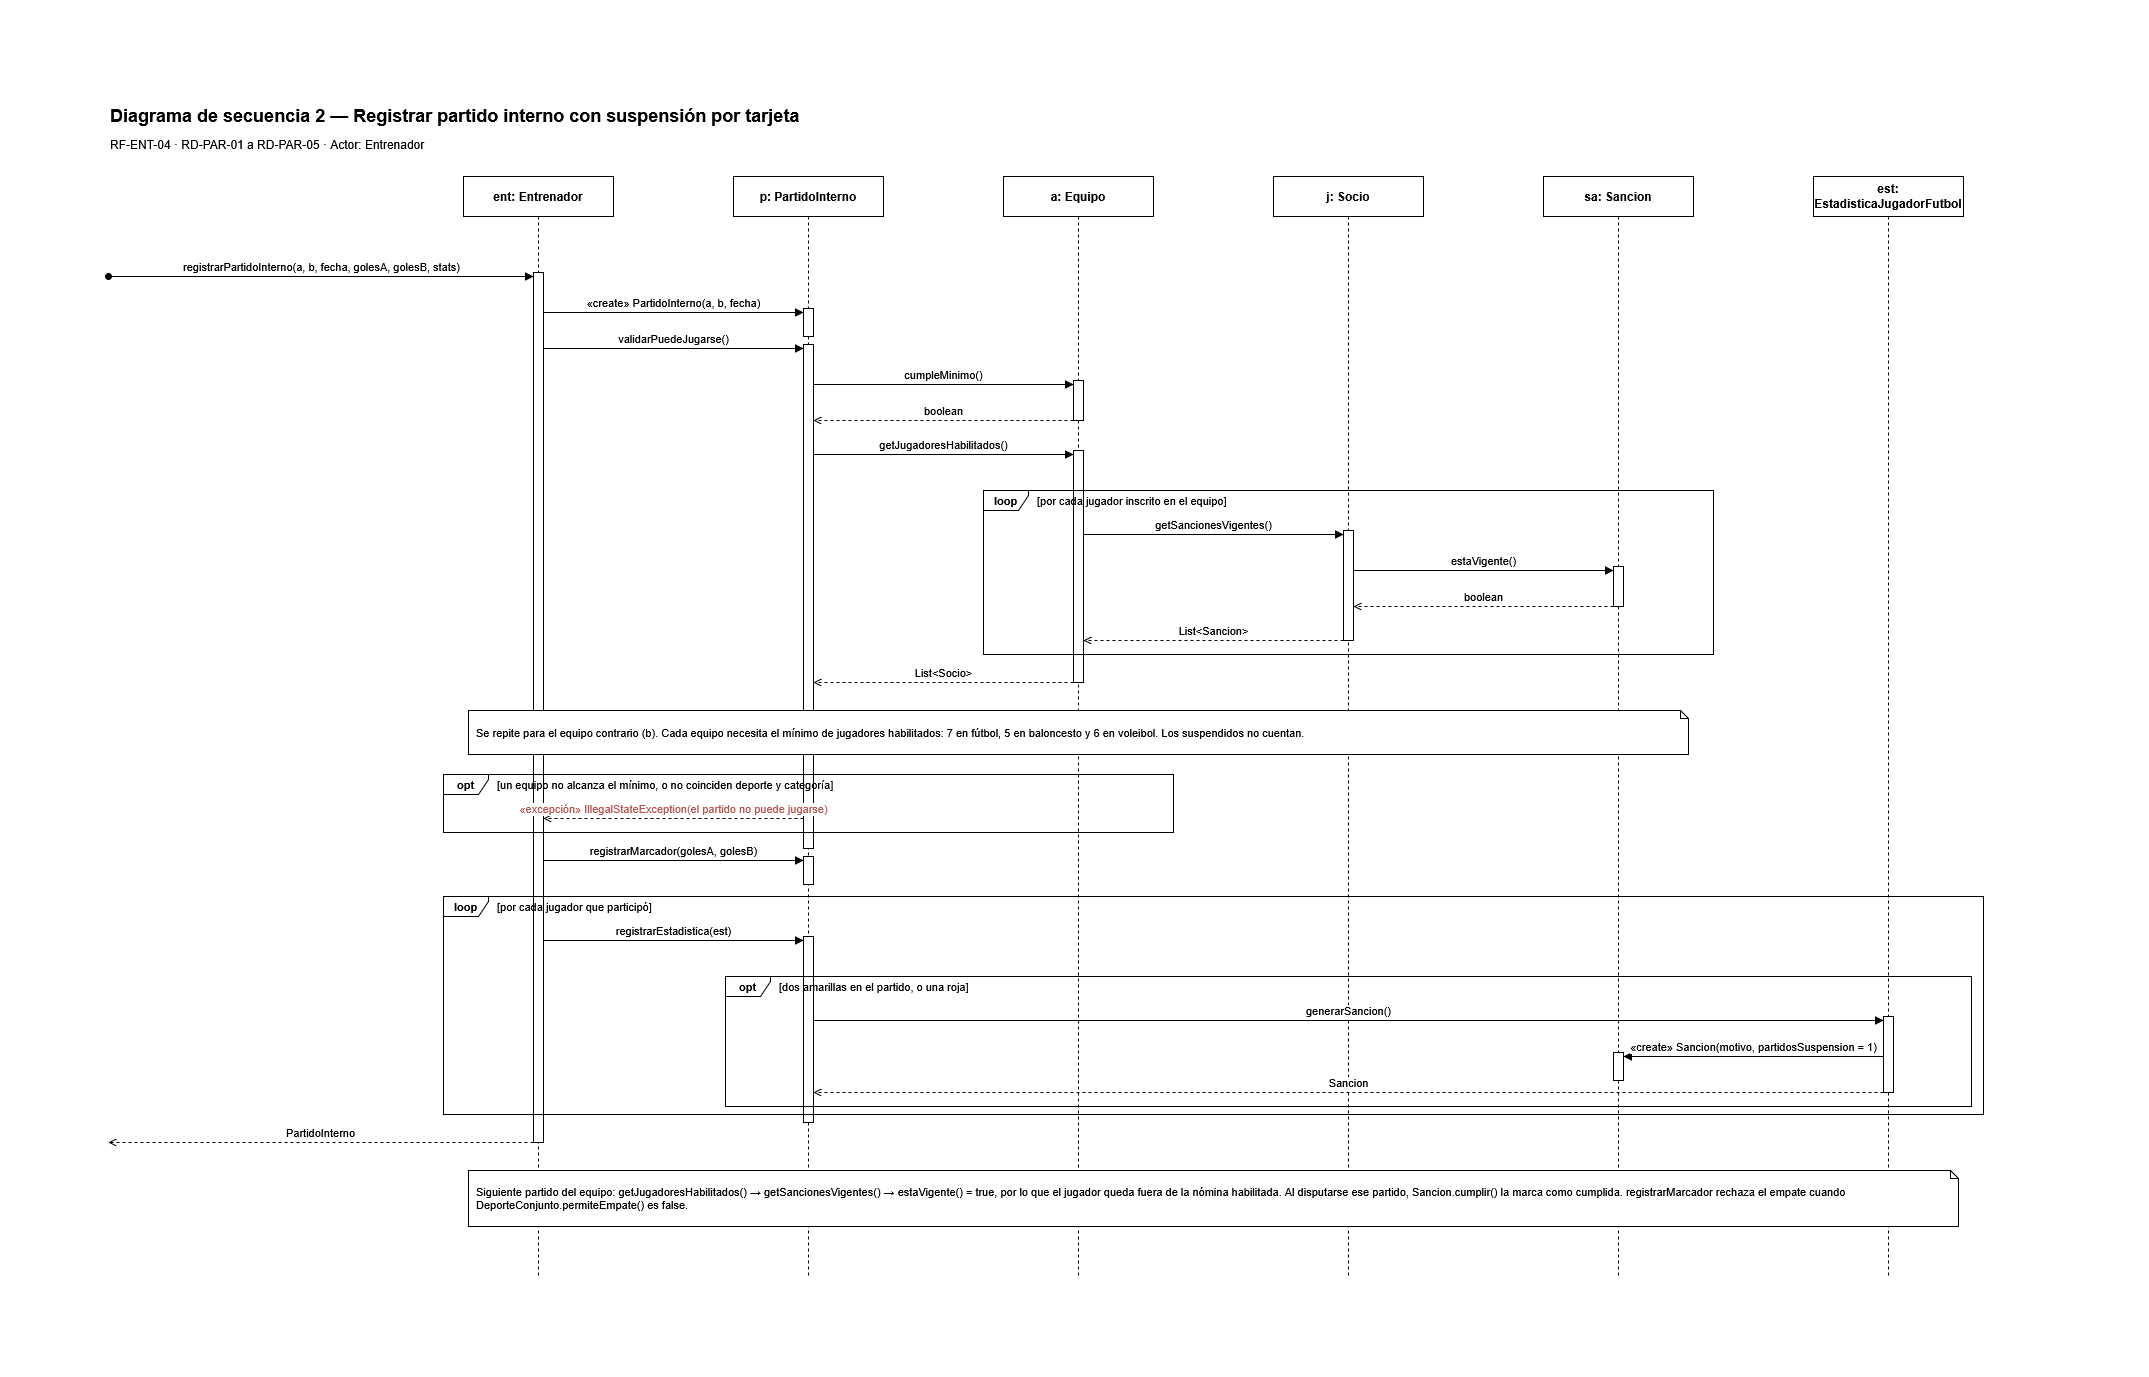

The diagram above was exported from draw.io. Its source (the exported page's mxGraphModel, read from the mxfile embedded in the PNG):
<mxGraphModel dx="1471" dy="816" grid="0" gridSize="10" guides="1" tooltips="1" connect="1" arrows="1" fold="1" page="0" pageScale="1" pageWidth="827" pageHeight="1169" math="0" shadow="0">
  <root>
    <mxCell id="0" />
    <mxCell id="1" parent="0" />
    <mxCell id="seq2_1" parent="1" style="text;html=1;align=left;verticalAlign=middle;fontSize=18;fontStyle=1;" value="Diagrama de secuencia 2 — Registrar partido interno con suspensión por tarjeta" vertex="1">
      <mxGeometry height="30" width="1940" x="40" y="14" as="geometry" />
    </mxCell>
    <mxCell id="seq2_2" parent="1" style="text;html=1;align=left;verticalAlign=middle;fontSize=12;" value="RF-ENT-04 · RD-PAR-01 a RD-PAR-05 · Actor: Entrenador" vertex="1">
      <mxGeometry height="24" width="1940" x="40" y="46" as="geometry" />
    </mxCell>
    <mxCell id="seq2_3" parent="1" style="shape=umlLifeline;perimeter=lifelinePerimeter;whiteSpace=wrap;html=1;container=0;dropTarget=0;collapsible=0;recursiveResize=0;outlineConnect=0;portConstraint=eastwest;newEdgeStyle={&quot;curved&quot;:0,&quot;rounded&quot;:0};fontStyle=1;" value="ent: Entrenador" vertex="1">
      <mxGeometry height="1100" width="150" x="395" y="90" as="geometry" />
    </mxCell>
    <mxCell id="seq2_4" parent="1" style="shape=umlLifeline;perimeter=lifelinePerimeter;whiteSpace=wrap;html=1;container=0;dropTarget=0;collapsible=0;recursiveResize=0;outlineConnect=0;portConstraint=eastwest;newEdgeStyle={&quot;curved&quot;:0,&quot;rounded&quot;:0};fontStyle=1;" value="p: PartidoInterno" vertex="1">
      <mxGeometry height="1100" width="150" x="665" y="90" as="geometry" />
    </mxCell>
    <mxCell id="seq2_5" parent="1" style="shape=umlLifeline;perimeter=lifelinePerimeter;whiteSpace=wrap;html=1;container=0;dropTarget=0;collapsible=0;recursiveResize=0;outlineConnect=0;portConstraint=eastwest;newEdgeStyle={&quot;curved&quot;:0,&quot;rounded&quot;:0};fontStyle=1;" value="a: Equipo" vertex="1">
      <mxGeometry height="1100" width="150" x="935" y="90" as="geometry" />
    </mxCell>
    <mxCell id="seq2_6" parent="1" style="shape=umlLifeline;perimeter=lifelinePerimeter;whiteSpace=wrap;html=1;container=0;dropTarget=0;collapsible=0;recursiveResize=0;outlineConnect=0;portConstraint=eastwest;newEdgeStyle={&quot;curved&quot;:0,&quot;rounded&quot;:0};fontStyle=1;" value="j: Socio" vertex="1">
      <mxGeometry height="1100" width="150" x="1205" y="90" as="geometry" />
    </mxCell>
    <mxCell id="seq2_7" parent="1" style="shape=umlLifeline;perimeter=lifelinePerimeter;whiteSpace=wrap;html=1;container=0;dropTarget=0;collapsible=0;recursiveResize=0;outlineConnect=0;portConstraint=eastwest;newEdgeStyle={&quot;curved&quot;:0,&quot;rounded&quot;:0};fontStyle=1;" value="sa: Sancion" vertex="1">
      <mxGeometry height="1100" width="150" x="1475" y="90" as="geometry" />
    </mxCell>
    <mxCell id="seq2_8" parent="1" style="shape=umlLifeline;perimeter=lifelinePerimeter;whiteSpace=wrap;html=1;container=0;dropTarget=0;collapsible=0;recursiveResize=0;outlineConnect=0;portConstraint=eastwest;newEdgeStyle={&quot;curved&quot;:0,&quot;rounded&quot;:0};fontStyle=1;" value="est: EstadisticaJugadorFutbol" vertex="1">
      <mxGeometry height="1100" width="150" x="1745" y="90" as="geometry" />
    </mxCell>
    <mxCell id="seq2_9" parent="1" style="html=1;points=[];perimeter=orthogonalPerimeter;outlineConnect=0;targetShapes=umlLifeline;portConstraint=eastwest;newEdgeStyle={&quot;curved&quot;:0,&quot;rounded&quot;:0};" value="" vertex="1">
      <mxGeometry height="870" width="10" x="465" y="186" as="geometry" />
    </mxCell>
    <mxCell id="seq2_10" parent="1" style="html=1;points=[];perimeter=orthogonalPerimeter;outlineConnect=0;targetShapes=umlLifeline;portConstraint=eastwest;newEdgeStyle={&quot;curved&quot;:0,&quot;rounded&quot;:0};" value="" vertex="1">
      <mxGeometry height="28" width="10" x="735" y="222" as="geometry" />
    </mxCell>
    <mxCell id="seq2_11" parent="1" style="html=1;points=[];perimeter=orthogonalPerimeter;outlineConnect=0;targetShapes=umlLifeline;portConstraint=eastwest;newEdgeStyle={&quot;curved&quot;:0,&quot;rounded&quot;:0};" value="" vertex="1">
      <mxGeometry height="504" width="10" x="735" y="258" as="geometry" />
    </mxCell>
    <mxCell id="seq2_12" parent="1" style="html=1;points=[];perimeter=orthogonalPerimeter;outlineConnect=0;targetShapes=umlLifeline;portConstraint=eastwest;newEdgeStyle={&quot;curved&quot;:0,&quot;rounded&quot;:0};" value="" vertex="1">
      <mxGeometry height="40" width="10" x="1005" y="294" as="geometry" />
    </mxCell>
    <mxCell id="seq2_13" parent="1" style="html=1;points=[];perimeter=orthogonalPerimeter;outlineConnect=0;targetShapes=umlLifeline;portConstraint=eastwest;newEdgeStyle={&quot;curved&quot;:0,&quot;rounded&quot;:0};" value="" vertex="1">
      <mxGeometry height="232" width="10" x="1005" y="364" as="geometry" />
    </mxCell>
    <mxCell id="seq2_14" parent="1" style="html=1;points=[];perimeter=orthogonalPerimeter;outlineConnect=0;targetShapes=umlLifeline;portConstraint=eastwest;newEdgeStyle={&quot;curved&quot;:0,&quot;rounded&quot;:0};" value="" vertex="1">
      <mxGeometry height="110" width="10" x="1275" y="444" as="geometry" />
    </mxCell>
    <mxCell id="seq2_15" parent="1" style="html=1;points=[];perimeter=orthogonalPerimeter;outlineConnect=0;targetShapes=umlLifeline;portConstraint=eastwest;newEdgeStyle={&quot;curved&quot;:0,&quot;rounded&quot;:0};" value="" vertex="1">
      <mxGeometry height="40" width="10" x="1545" y="480" as="geometry" />
    </mxCell>
    <mxCell id="seq2_16" parent="1" style="html=1;points=[];perimeter=orthogonalPerimeter;outlineConnect=0;targetShapes=umlLifeline;portConstraint=eastwest;newEdgeStyle={&quot;curved&quot;:0,&quot;rounded&quot;:0};" value="" vertex="1">
      <mxGeometry height="28" width="10" x="735" y="770" as="geometry" />
    </mxCell>
    <mxCell id="seq2_17" parent="1" style="html=1;points=[];perimeter=orthogonalPerimeter;outlineConnect=0;targetShapes=umlLifeline;portConstraint=eastwest;newEdgeStyle={&quot;curved&quot;:0,&quot;rounded&quot;:0};" value="" vertex="1">
      <mxGeometry height="186" width="10" x="735" y="850" as="geometry" />
    </mxCell>
    <mxCell id="seq2_18" parent="1" style="html=1;points=[];perimeter=orthogonalPerimeter;outlineConnect=0;targetShapes=umlLifeline;portConstraint=eastwest;newEdgeStyle={&quot;curved&quot;:0,&quot;rounded&quot;:0};" value="" vertex="1">
      <mxGeometry height="76" width="10" x="1815" y="930" as="geometry" />
    </mxCell>
    <mxCell id="seq2_19" parent="1" style="html=1;points=[];perimeter=orthogonalPerimeter;outlineConnect=0;targetShapes=umlLifeline;portConstraint=eastwest;newEdgeStyle={&quot;curved&quot;:0,&quot;rounded&quot;:0};" value="" vertex="1">
      <mxGeometry height="28" width="10" x="1545" y="966" as="geometry" />
    </mxCell>
    <mxCell id="seq2_20" edge="1" parent="1" style="html=1;verticalAlign=bottom;endArrow=block;endFill=1;curved=0;rounded=0;labelBackgroundColor=default;fontSize=11;startArrow=oval;startFill=1;startSize=6;" value="registrarPartidoInterno(a, b, fecha, golesA, golesB, stats)">
      <mxGeometry relative="1" as="geometry">
        <mxPoint x="40" y="190" as="sourcePoint" />
        <mxPoint x="465" y="190" as="targetPoint" />
      </mxGeometry>
    </mxCell>
    <mxCell id="seq2_21" edge="1" parent="1" style="html=1;verticalAlign=bottom;endArrow=block;endFill=1;curved=0;rounded=0;labelBackgroundColor=default;fontSize=11;" value="«create» PartidoInterno(a, b, fecha)">
      <mxGeometry relative="1" as="geometry">
        <mxPoint x="475" y="226" as="sourcePoint" />
        <mxPoint x="735" y="226" as="targetPoint" />
      </mxGeometry>
    </mxCell>
    <mxCell id="seq2_22" edge="1" parent="1" style="html=1;verticalAlign=bottom;endArrow=block;endFill=1;curved=0;rounded=0;labelBackgroundColor=default;fontSize=11;" value="validarPuedeJugarse()">
      <mxGeometry relative="1" as="geometry">
        <mxPoint x="475" y="262" as="sourcePoint" />
        <mxPoint x="735" y="262" as="targetPoint" />
      </mxGeometry>
    </mxCell>
    <mxCell id="seq2_23" edge="1" parent="1" style="html=1;verticalAlign=bottom;endArrow=block;endFill=1;curved=0;rounded=0;labelBackgroundColor=default;fontSize=11;" value="cumpleMinimo()">
      <mxGeometry relative="1" as="geometry">
        <mxPoint x="745" y="298" as="sourcePoint" />
        <mxPoint x="1005" y="298" as="targetPoint" />
      </mxGeometry>
    </mxCell>
    <mxCell id="seq2_24" edge="1" parent="1" style="html=1;verticalAlign=bottom;endArrow=open;endFill=0;dashed=1;curved=0;rounded=0;labelBackgroundColor=default;fontSize=11;" value="boolean">
      <mxGeometry relative="1" as="geometry">
        <mxPoint x="1005" y="334" as="sourcePoint" />
        <mxPoint x="745" y="334" as="targetPoint" />
      </mxGeometry>
    </mxCell>
    <mxCell id="seq2_25" edge="1" parent="1" style="html=1;verticalAlign=bottom;endArrow=block;endFill=1;curved=0;rounded=0;labelBackgroundColor=default;fontSize=11;" value="getJugadoresHabilitados()">
      <mxGeometry relative="1" as="geometry">
        <mxPoint x="745" y="368" as="sourcePoint" />
        <mxPoint x="1005" y="368" as="targetPoint" />
      </mxGeometry>
    </mxCell>
    <mxCell id="seq2_26" edge="1" parent="1" style="html=1;verticalAlign=bottom;endArrow=block;endFill=1;curved=0;rounded=0;labelBackgroundColor=default;fontSize=11;" value="getSancionesVigentes()">
      <mxGeometry relative="1" as="geometry">
        <mxPoint x="1015" y="448" as="sourcePoint" />
        <mxPoint x="1275" y="448" as="targetPoint" />
      </mxGeometry>
    </mxCell>
    <mxCell id="seq2_27" edge="1" parent="1" style="html=1;verticalAlign=bottom;endArrow=block;endFill=1;curved=0;rounded=0;labelBackgroundColor=default;fontSize=11;" value="estaVigente()">
      <mxGeometry relative="1" as="geometry">
        <mxPoint x="1285" y="484" as="sourcePoint" />
        <mxPoint x="1545" y="484" as="targetPoint" />
      </mxGeometry>
    </mxCell>
    <mxCell id="seq2_28" edge="1" parent="1" style="html=1;verticalAlign=bottom;endArrow=open;endFill=0;dashed=1;curved=0;rounded=0;labelBackgroundColor=default;fontSize=11;" value="boolean">
      <mxGeometry relative="1" as="geometry">
        <mxPoint x="1545" y="520" as="sourcePoint" />
        <mxPoint x="1285" y="520" as="targetPoint" />
      </mxGeometry>
    </mxCell>
    <mxCell id="seq2_29" edge="1" parent="1" style="html=1;verticalAlign=bottom;endArrow=open;endFill=0;dashed=1;curved=0;rounded=0;labelBackgroundColor=default;fontSize=11;" value="List&amp;lt;Sancion&amp;gt;">
      <mxGeometry relative="1" as="geometry">
        <mxPoint x="1275" y="554" as="sourcePoint" />
        <mxPoint x="1015" y="554" as="targetPoint" />
      </mxGeometry>
    </mxCell>
    <mxCell id="seq2_30" edge="1" parent="1" style="html=1;verticalAlign=bottom;endArrow=open;endFill=0;dashed=1;curved=0;rounded=0;labelBackgroundColor=default;fontSize=11;" value="List&amp;lt;Socio&amp;gt;">
      <mxGeometry relative="1" as="geometry">
        <mxPoint x="1005" y="596" as="sourcePoint" />
        <mxPoint x="745" y="596" as="targetPoint" />
      </mxGeometry>
    </mxCell>
    <mxCell id="seq2_31" edge="1" parent="1" style="html=1;verticalAlign=bottom;endArrow=open;endFill=0;dashed=1;curved=0;rounded=0;labelBackgroundColor=default;fontSize=11;fontColor=#B85450;" value="«excepción» IllegalStateException(el partido no puede jugarse)">
      <mxGeometry relative="1" as="geometry">
        <mxPoint x="735" y="732" as="sourcePoint" />
        <mxPoint x="475" y="732" as="targetPoint" />
      </mxGeometry>
    </mxCell>
    <mxCell id="seq2_32" edge="1" parent="1" style="html=1;verticalAlign=bottom;endArrow=block;endFill=1;curved=0;rounded=0;labelBackgroundColor=default;fontSize=11;" value="registrarMarcador(golesA, golesB)">
      <mxGeometry relative="1" as="geometry">
        <mxPoint x="475" y="774" as="sourcePoint" />
        <mxPoint x="735" y="774" as="targetPoint" />
      </mxGeometry>
    </mxCell>
    <mxCell id="seq2_33" edge="1" parent="1" style="html=1;verticalAlign=bottom;endArrow=block;endFill=1;curved=0;rounded=0;labelBackgroundColor=default;fontSize=11;" value="registrarEstadistica(est)">
      <mxGeometry relative="1" as="geometry">
        <mxPoint x="475" y="854" as="sourcePoint" />
        <mxPoint x="735" y="854" as="targetPoint" />
      </mxGeometry>
    </mxCell>
    <mxCell id="seq2_34" edge="1" parent="1" style="html=1;verticalAlign=bottom;endArrow=block;endFill=1;curved=0;rounded=0;labelBackgroundColor=default;fontSize=11;" value="generarSancion()">
      <mxGeometry relative="1" as="geometry">
        <mxPoint x="745" y="934" as="sourcePoint" />
        <mxPoint x="1815" y="934" as="targetPoint" />
      </mxGeometry>
    </mxCell>
    <mxCell id="seq2_35" edge="1" parent="1" style="html=1;verticalAlign=bottom;endArrow=block;endFill=1;curved=0;rounded=0;labelBackgroundColor=default;fontSize=11;" value="«create» Sancion(motivo, partidosSuspension = 1)">
      <mxGeometry relative="1" as="geometry">
        <mxPoint x="1815" y="970" as="sourcePoint" />
        <mxPoint x="1555" y="970" as="targetPoint" />
      </mxGeometry>
    </mxCell>
    <mxCell id="seq2_36" edge="1" parent="1" style="html=1;verticalAlign=bottom;endArrow=open;endFill=0;dashed=1;curved=0;rounded=0;labelBackgroundColor=default;fontSize=11;" value="Sancion">
      <mxGeometry relative="1" as="geometry">
        <mxPoint x="1815" y="1006" as="sourcePoint" />
        <mxPoint x="745" y="1006" as="targetPoint" />
      </mxGeometry>
    </mxCell>
    <mxCell id="seq2_37" edge="1" parent="1" style="html=1;verticalAlign=bottom;endArrow=open;endFill=0;dashed=1;curved=0;rounded=0;labelBackgroundColor=default;fontSize=11;" value="PartidoInterno">
      <mxGeometry relative="1" as="geometry">
        <mxPoint x="465" y="1056" as="sourcePoint" />
        <mxPoint x="40" y="1056" as="targetPoint" />
      </mxGeometry>
    </mxCell>
    <mxCell id="seq2_38" parent="1" style="shape=note;whiteSpace=wrap;html=1;size=8;align=left;spacingLeft=6;spacingRight=4;fontSize=11;verticalAlign=middle;" value="Se repite para el equipo contrario (b). Cada equipo necesita el mínimo de jugadores habilitados: 7 en fútbol, 5 en baloncesto y 6 en voleibol. Los suspendidos no cuentan." vertex="1">
      <mxGeometry height="44" width="1220" x="400" y="624" as="geometry" />
    </mxCell>
    <mxCell id="seq2_39" parent="1" style="shape=note;whiteSpace=wrap;html=1;size=8;align=left;spacingLeft=6;spacingRight=4;fontSize=11;verticalAlign=middle;" value="Siguiente partido del equipo: getJugadoresHabilitados() → getSancionesVigentes() → estaVigente() = true, por lo que el jugador queda fuera de la nómina habilitada. Al disputarse ese partido, Sancion.cumplir() la marca como cumplida. registrarMarcador rechaza el empate cuando DeporteConjunto.permiteEmpate() es false." vertex="1">
      <mxGeometry height="56" width="1490" x="400" y="1084" as="geometry" />
    </mxCell>
    <mxCell id="seq2_40" parent="1" style="shape=umlFrame;whiteSpace=wrap;html=1;pointerEvents=0;width=45;height=20;boundedLbl=1;fontSize=11;fontStyle=1;" value="loop" vertex="1">
      <mxGeometry height="164" width="730" x="915" y="404" as="geometry" />
    </mxCell>
    <mxCell id="seq2_41" parent="1" style="text;html=1;align=left;verticalAlign=middle;fontSize=11;whiteSpace=nowrap;" value="[por cada jugador inscrito en el equipo]" vertex="1">
      <mxGeometry height="20" width="670" x="967" y="404" as="geometry" />
    </mxCell>
    <mxCell id="seq2_42" parent="1" style="shape=umlFrame;whiteSpace=wrap;html=1;pointerEvents=0;width=45;height=20;boundedLbl=1;fontSize=11;fontStyle=1;" value="opt" vertex="1">
      <mxGeometry height="58" width="730" x="375" y="688" as="geometry" />
    </mxCell>
    <mxCell id="seq2_43" parent="1" style="text;html=1;align=left;verticalAlign=middle;fontSize=11;whiteSpace=nowrap;" value="[un equipo no alcanza el mínimo, o no coinciden deporte y categoría]" vertex="1">
      <mxGeometry height="20" width="670" x="427" y="688" as="geometry" />
    </mxCell>
    <mxCell id="seq2_44" parent="1" style="shape=umlFrame;whiteSpace=wrap;html=1;pointerEvents=0;width=45;height=20;boundedLbl=1;fontSize=11;fontStyle=1;" value="opt" vertex="1">
      <mxGeometry height="130" width="1246" x="657" y="890" as="geometry" />
    </mxCell>
    <mxCell id="seq2_45" parent="1" style="text;html=1;align=left;verticalAlign=middle;fontSize=11;whiteSpace=nowrap;" value="[dos amarillas en el partido, o una roja]" vertex="1">
      <mxGeometry height="20" width="1186" x="709" y="890" as="geometry" />
    </mxCell>
    <mxCell id="seq2_46" parent="1" style="shape=umlFrame;whiteSpace=wrap;html=1;pointerEvents=0;width=45;height=20;boundedLbl=1;fontSize=11;fontStyle=1;" value="loop" vertex="1">
      <mxGeometry height="218" width="1540" x="375" y="810" as="geometry" />
    </mxCell>
    <mxCell id="seq2_47" parent="1" style="text;html=1;align=left;verticalAlign=middle;fontSize=11;whiteSpace=nowrap;" value="[por cada jugador que participó]" vertex="1">
      <mxGeometry height="20" width="1480" x="427" y="810" as="geometry" />
    </mxCell>
  </root>
</mxGraphModel>